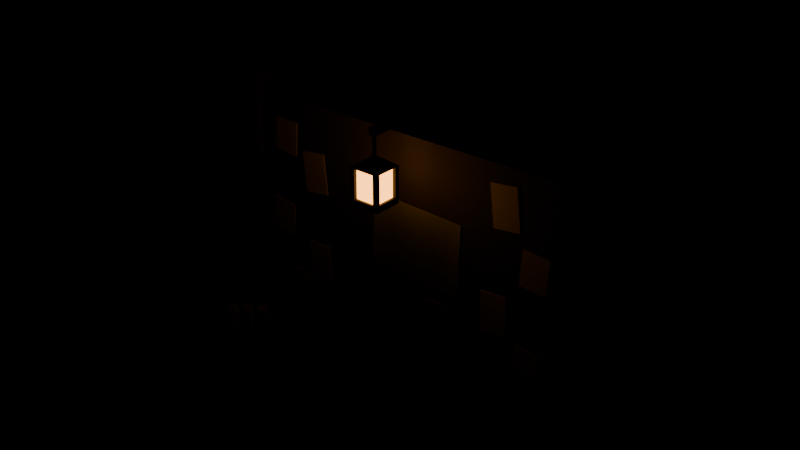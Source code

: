 # Source: hub_notice_board.blend  (saved by Blender 5.2.45; exported with 4.5.12 LTS)
import bpy
from mathutils import Matrix  # noqa: F401  (used for matrix-valued properties, if any)

bpy.ops.wm.read_factory_settings(use_empty=True)
scene = bpy.context.scene
scene.name = 'Scene'

# ---- materials (node trees are filled in below, after node groups)
mat_tex_wood = bpy.data.materials.new('tex_wood')
mat_iron = bpy.data.materials.new('iron')
mat_tex_planks = bpy.data.materials.new('tex_planks')
mat_map = bpy.data.materials.new('map')
mat_paper = bpy.data.materials.new('paper')
mat_lamp = bpy.data.materials.new('lamp')

# ---- material node trees
mat_tex_wood.use_nodes = True; mat_tex_wood.node_tree.nodes.clear()
_N = mat_tex_wood.node_tree.nodes; _L = mat_tex_wood.node_tree.links
n0 = _N.new('ShaderNodeBsdfPrincipled'); n0.name = 'Principled BSDF'; n0.location = (-200, 100)
n0.inputs[0].default_value = (0.08354, 0.04323, 0.02198, 1.0)
n0.inputs[2].default_value = 0.9
n0.inputs[10].default_value = 0.005
n1 = _N.new('ShaderNodeOutputMaterial'); n1.name = 'Material Output'; n1.location = (200, 100)
_L.new(n0.outputs[0], n1.inputs[0])
n1.is_active_output = True
mat_iron.use_nodes = True; mat_iron.node_tree.nodes.clear()
_N = mat_iron.node_tree.nodes; _L = mat_iron.node_tree.links
n0 = _N.new('ShaderNodeBsdfPrincipled'); n0.name = 'Principled BSDF'; n0.location = (-200, 100)
n0.inputs[0].default_value = (0.02198, 0.02198, 0.02452, 1.0)
n0.inputs[1].default_value = 0.6
n0.inputs[2].default_value = 0.7
n0.inputs[10].default_value = 0.005
n1 = _N.new('ShaderNodeOutputMaterial'); n1.name = 'Material Output'; n1.location = (200, 100)
_L.new(n0.outputs[0], n1.inputs[0])
n1.is_active_output = True
mat_tex_planks.use_nodes = True; mat_tex_planks.node_tree.nodes.clear()
_N = mat_tex_planks.node_tree.nodes; _L = mat_tex_planks.node_tree.links
n0 = _N.new('ShaderNodeBsdfPrincipled'); n0.name = 'Principled BSDF'; n0.location = (-200, 100)
n0.inputs[0].default_value = (0.07324, 0.05497, 0.0331, 1.0)
n0.inputs[2].default_value = 0.9
n0.inputs[10].default_value = 0.005
n1 = _N.new('ShaderNodeOutputMaterial'); n1.name = 'Material Output'; n1.location = (200, 100)
_L.new(n0.outputs[0], n1.inputs[0])
n1.is_active_output = True
mat_map.use_nodes = True; mat_map.node_tree.nodes.clear()
_N = mat_map.node_tree.nodes; _L = mat_map.node_tree.links
n0 = _N.new('ShaderNodeBsdfPrincipled'); n0.name = 'Principled BSDF'; n0.location = (-200, 100)
n0.inputs[0].default_value = (0.3424, 0.3424, 0.1789, 1.0)
n0.inputs[2].default_value = 0.9
n0.inputs[10].default_value = 0.005
n1 = _N.new('ShaderNodeOutputMaterial'); n1.name = 'Material Output'; n1.location = (200, 100)
_L.new(n0.outputs[0], n1.inputs[0])
n1.is_active_output = True
mat_paper.use_nodes = True; mat_paper.node_tree.nodes.clear()
_N = mat_paper.node_tree.nodes; _L = mat_paper.node_tree.links
n0 = _N.new('ShaderNodeBsdfPrincipled'); n0.name = 'Principled BSDF'; n0.location = (-200, 100)
n0.inputs[0].default_value = (0.6038, 0.5071, 0.3185, 1.0)
n0.inputs[2].default_value = 0.9
n0.inputs[10].default_value = 0.005
n1 = _N.new('ShaderNodeOutputMaterial'); n1.name = 'Material Output'; n1.location = (200, 100)
_L.new(n0.outputs[0], n1.inputs[0])
n1.is_active_output = True
mat_lamp.use_nodes = True; mat_lamp.node_tree.nodes.clear()
_N = mat_lamp.node_tree.nodes; _L = mat_lamp.node_tree.links
n0 = _N.new('ShaderNodeBsdfPrincipled'); n0.name = 'Principled BSDF'; n0.location = (-200, 100)
n0.inputs[0].default_value = (1.0, 0.3931, 0.07324, 1.0)
n0.inputs[2].default_value = 1.0
n0.inputs[10].default_value = 0.005
n0.inputs[27].default_value = (1.0, 0.3931, 0.07324, 1.0)
n0.inputs[28].default_value = 5.0
n1 = _N.new('ShaderNodeOutputMaterial'); n1.name = 'Material Output'; n1.location = (200, 100)
_L.new(n0.outputs[0], n1.inputs[0])
n1.is_active_output = True

# ---- meshes
me_board = bpy.data.meshes.new('Board')
me_board.from_pydata([(-1.24, -0.09, 0.0), (-1.06, -0.09, 0.0), (-1.24, 0.09, 0.0), (-1.06, 0.09, 0.0), (-1.24, -0.09, 2.3), (-1.06, -0.09, 2.3), (-1.24, 0.09, 2.3), (-1.06, 0.09, 2.3), (-1.25, -0.1, 0.52), (-1.05, -0.1, 0.52), (-1.25, 0.1, 0.52), (-1.05, 0.1, 0.52), (-1.25, -0.1, 0.58), (-1.05, -0.1, 0.58), (-1.25, 0.1, 0.58), (-1.05, 0.1, 0.58), (1.06, -0.09, 0.0), (1.24, -0.09, 0.0), (1.06, 0.09, 0.0), (1.24, 0.09, 0.0), (1.06, -0.09, 2.3), (1.24, -0.09, 2.3), (1.06, 0.09, 2.3), (1.24, 0.09, 2.3), (1.05, -0.1, 0.52), (1.25, -0.1, 0.52), (1.05, 0.1, 0.52), (1.25, 0.1, 0.52), (1.05, -0.1, 0.58), (1.25, -0.1, 0.58), (1.05, 0.1, 0.58), (1.25, 0.1, 0.58), (-1.1, -0.05, 0.45), (1.1, -0.05, 0.45), (-1.1, 0.05, 0.45), (1.1, 0.05, 0.45), (-1.1, -0.05, 1.85), (1.1, -0.05, 1.85), (-1.1, 0.05, 1.85), (1.1, 0.05, 1.85), (-1.4, -0.04, 2.42), (1.4, -0.04, 2.42), (-1.4, 0.04, 2.42), (1.4, 0.04, 2.42), (-1.4, -0.04, 2.5), (1.4, -0.04, 2.5), (-1.4, 0.04, 2.5), (1.4, 0.04, 2.5), (-1.35, -0.5292, 2.206), (1.35, -0.5292, 2.206), (-1.35, 0.01457, 2.46), (1.35, 0.01457, 2.46), (-1.35, -0.5546, 2.26), (1.35, -0.5546, 2.26), (-1.35, -0.01079, 2.514), (1.35, -0.01079, 2.514), (-1.35, -0.01457, 2.46), (1.35, -0.01457, 2.46), (-1.35, 0.5292, 2.206), (1.35, 0.5292, 2.206), (-1.35, 0.01079, 2.514), (1.35, 0.01079, 2.514), (-1.35, 0.5546, 2.26), (1.35, 0.5546, 2.26), (-0.1678, -0.061, 0.981), (0.4518, -0.061, 0.9593), (-0.1678, -0.051, 0.981), (0.4518, -0.051, 0.9593), (-0.1518, -0.061, 1.441), (0.4678, -0.061, 1.419), (-0.1518, -0.051, 1.441), (0.4678, -0.051, 1.419), (-0.9425, -0.061, 1.496), (-0.7729, -0.061, 1.484), (-0.9425, -0.051, 1.496), (-0.7729, -0.051, 1.484), (-0.9271, -0.061, 1.716), (-0.7575, -0.061, 1.704), (-0.9271, -0.051, 1.716), (-0.7575, -0.051, 1.704), (-0.6909, -0.061, 1.282), (-0.5219, -0.061, 1.3), (-0.6909, -0.051, 1.282), (-0.5219, -0.051, 1.3), (-0.7181, -0.061, 1.54), (-0.5491, -0.061, 1.558), (-0.7181, -0.051, 1.54), (-0.5491, -0.051, 1.558), (-0.9995, -0.061, 0.9529), (-0.8311, -0.061, 0.9292), (-0.9995, -0.051, 0.9529), (-0.8311, -0.051, 0.9292), (-0.9689, -0.061, 1.171), (-0.8005, -0.061, 1.147), (-0.9689, -0.051, 1.171), (-0.8005, -0.051, 1.147), (-0.6781, -0.061, 0.6857), (-0.5083, -0.061, 0.6946), (-0.6781, -0.051, 0.6857), (-0.5083, -0.051, 0.6946), (-0.6917, -0.061, 0.9454), (-0.5219, -0.061, 0.9543), (-0.6917, -0.051, 0.9454), (-0.5219, -0.051, 0.9543), (-0.8743, -0.061, 0.4978), (-0.7049, -0.061, 0.483), (-0.8743, -0.051, 0.4978), (-0.7049, -0.051, 0.483), (-0.8551, -0.061, 0.717), (-0.6857, -0.061, 0.7022), (-0.8551, -0.051, 0.717), (-0.6857, -0.051, 0.7022), (0.6815, -0.061, 1.481), (0.8502, -0.061, 1.501), (0.6815, -0.051, 1.481), (0.8502, -0.051, 1.501), (0.6498, -0.061, 1.739), (0.8185, -0.061, 1.759), (0.6498, -0.051, 1.739), (0.8185, -0.051, 1.759), (0.8575, -0.061, 1.196), (1.027, -0.061, 1.184), (0.8575, -0.051, 1.196), (1.027, -0.051, 1.184), (0.8729, -0.061, 1.416), (1.042, -0.061, 1.404), (0.8729, -0.051, 1.416), (1.042, -0.051, 1.404), (0.6196, -0.061, 0.8171), (0.7895, -0.061, 0.823), (0.6196, -0.051, 0.8171), (0.7895, -0.051, 0.823), (0.6105, -0.061, 1.077), (0.7804, -0.061, 1.083), (0.6105, -0.051, 1.077), (0.7804, -0.051, 1.083), (0.8188, -0.061, 0.6047), (0.9867, -0.061, 0.5781), (0.8188, -0.051, 0.6047), (0.9867, -0.051, 0.5781), (0.8533, -0.061, 0.8219), (1.021, -0.061, 0.7953), (0.8533, -0.051, 0.8219), (1.021, -0.051, 0.7953), (0.2267, -0.061, 0.6131), (0.396, -0.061, 0.6279), (0.2267, -0.051, 0.6131), (0.396, -0.051, 0.6279), (0.204, -0.061, 0.8721), (0.3733, -0.061, 0.8869), (0.204, -0.051, 0.8721), (0.3733, -0.051, 0.8869), (0.13, -0.42, 1.98), (0.17, -0.42, 1.98), (0.13, -0.02, 1.98), (0.17, -0.02, 1.98), (0.13, -0.42, 2.02), (0.17, -0.42, 2.02), (0.13, -0.02, 2.02), (0.17, -0.02, 2.02), (0.1425, -0.4075, 1.85), (0.1575, -0.4075, 1.85), (0.1425, -0.3925, 1.85), (0.1575, -0.3925, 1.85), (0.1425, -0.4075, 1.99), (0.1575, -0.4075, 1.99), (0.1425, -0.3925, 1.99), (0.1575, -0.3925, 1.99), (0.065, -0.485, 1.58), (0.235, -0.485, 1.58), (0.065, -0.315, 1.58), (0.235, -0.315, 1.58), (0.065, -0.485, 1.62), (0.235, -0.485, 1.62), (0.065, -0.315, 1.62), (0.235, -0.315, 1.62), (0.061, -0.489, 1.584), (0.086, -0.489, 1.584), (0.061, -0.464, 1.584), (0.086, -0.464, 1.584), (0.061, -0.489, 1.797), (0.086, -0.489, 1.797), (0.061, -0.464, 1.797), (0.086, -0.464, 1.797), (0.061, -0.336, 1.584), (0.086, -0.336, 1.584), (0.061, -0.311, 1.584), (0.086, -0.311, 1.584), (0.061, -0.336, 1.797), (0.086, -0.336, 1.797), (0.061, -0.311, 1.797), (0.086, -0.311, 1.797), (0.214, -0.489, 1.584), (0.239, -0.489, 1.584), (0.214, -0.464, 1.584), (0.239, -0.464, 1.584), (0.214, -0.489, 1.797), (0.239, -0.489, 1.797), (0.214, -0.464, 1.797), (0.239, -0.464, 1.797), (0.214, -0.336, 1.584), (0.239, -0.336, 1.584), (0.214, -0.311, 1.584), (0.239, -0.311, 1.584), (0.214, -0.336, 1.797), (0.239, -0.336, 1.797), (0.214, -0.311, 1.797), (0.239, -0.311, 1.797), (0.0565, -0.4935, 1.801), (0.2435, -0.4935, 1.801), (0.2435, -0.3065, 1.801), (0.0565, -0.3065, 1.801), (0.15, -0.4, 1.869), (0.0803, -0.4697, 1.593), (0.2197, -0.4697, 1.593), (0.0803, -0.3303, 1.593), (0.2197, -0.3303, 1.593), (0.0803, -0.4697, 1.788), (0.2197, -0.4697, 1.788), (0.0803, -0.3303, 1.788), (0.2197, -0.3303, 1.788), (-0.9, -0.55, 0.0), (-0.7827, -0.4935, 0.0), (-0.7538, -0.3666, 0.0), (-0.8349, -0.2649, 0.0), (-0.9651, -0.2649, 0.0), (-1.046, -0.3666, 0.0), (-1.017, -0.4935, 0.0), (-0.9, -0.57, 0.3), (-0.7671, -0.506, 0.3), (-0.7343, -0.3622, 0.3), (-0.8262, -0.2468, 0.3), (-0.9738, -0.2468, 0.3), (-1.066, -0.3622, 0.3), (-1.033, -0.506, 0.3), (-0.9, -0.575, 0.22), (-0.7632, -0.5091, 0.22), (-0.7294, -0.3611, 0.22), (-0.8241, -0.2423, 0.22), (-0.9759, -0.2423, 0.22), (-1.071, -0.3611, 0.22), (-1.037, -0.5091, 0.22), (-0.9, -0.58, 0.26), (-0.7593, -0.5122, 0.26), (-0.7245, -0.3599, 0.26), (-0.8219, -0.2378, 0.26), (-0.9781, -0.2378, 0.26), (-1.075, -0.3599, 0.26), (-1.041, -0.5122, 0.26), (-0.95, -0.4749, 0.09767), (-0.9168, -0.4509, 0.1015), (-0.9295, -0.4118, 0.1032), (-0.9705, -0.4117, 0.1005), (-0.9832, -0.4506, 0.09708), (-0.98, -0.5049, 0.5477), (-0.9468, -0.4809, 0.5515), (-0.9595, -0.4418, 0.5532), (-1.001, -0.4417, 0.5505), (-1.013, -0.4806, 0.5471), (-0.9, -0.435, 0.09845), (-0.8667, -0.4108, 0.09952), (-0.8794, -0.3717, 0.1013), (-0.9206, -0.3717, 0.1013), (-0.9333, -0.4108, 0.09952), (-0.9, -0.455, 0.5484), (-0.8667, -0.4308, 0.5495), (-0.8794, -0.3917, 0.5513), (-0.9206, -0.3917, 0.5513), (-0.9333, -0.4308, 0.5495), (-0.85, -0.395, 0.09922), (-0.8168, -0.3708, 0.09755), (-0.8295, -0.3317, 0.09926), (-0.8705, -0.3317, 0.102), (-0.8832, -0.3709, 0.102), (-0.82, -0.405, 0.5492), (-0.7868, -0.3808, 0.5475), (-0.7995, -0.3417, 0.5493), (-0.8405, -0.3417, 0.552), (-0.8532, -0.3809, 0.552)], [], [(0, 2, 3, 1), (4, 5, 7, 6), (0, 1, 5, 4), (2, 6, 7, 3), (0, 4, 6, 2), (1, 3, 7, 5), (8, 10, 11, 9), (12, 13, 15, 14), (8, 9, 13, 12), (10, 14, 15, 11), (8, 12, 14, 10), (9, 11, 15, 13), (16, 18, 19, 17), (20, 21, 23, 22), (16, 17, 21, 20), (18, 22, 23, 19), (16, 20, 22, 18), (17, 19, 23, 21), (24, 26, 27, 25), (28, 29, 31, 30), (24, 25, 29, 28), (26, 30, 31, 27), (24, 28, 30, 26), (25, 27, 31, 29), (32, 34, 35, 33), (36, 37, 39, 38), (32, 33, 37, 36), (34, 38, 39, 35), (32, 36, 38, 34), (33, 35, 39, 37), (40, 42, 43, 41), (44, 45, 47, 46), (40, 41, 45, 44), (42, 46, 47, 43), (40, 44, 46, 42), (41, 43, 47, 45), (48, 50, 51, 49), (52, 53, 55, 54), (48, 49, 53, 52), (50, 54, 55, 51), (48, 52, 54, 50), (49, 51, 55, 53), (56, 58, 59, 57), (60, 61, 63, 62), (56, 57, 61, 60), (58, 62, 63, 59), (56, 60, 62, 58), (57, 59, 63, 61), (64, 66, 67, 65), (68, 69, 71, 70), (64, 65, 69, 68), (66, 70, 71, 67), (64, 68, 70, 66), (65, 67, 71, 69), (72, 74, 75, 73), (76, 77, 79, 78), (72, 73, 77, 76), (74, 78, 79, 75), (72, 76, 78, 74), (73, 75, 79, 77), (80, 82, 83, 81), (84, 85, 87, 86), (80, 81, 85, 84), (82, 86, 87, 83), (80, 84, 86, 82), (81, 83, 87, 85), (88, 90, 91, 89), (92, 93, 95, 94), (88, 89, 93, 92), (90, 94, 95, 91), (88, 92, 94, 90), (89, 91, 95, 93), (96, 98, 99, 97), (100, 101, 103, 102), (96, 97, 101, 100), (98, 102, 103, 99), (96, 100, 102, 98), (97, 99, 103, 101), (104, 106, 107, 105), (108, 109, 111, 110), (104, 105, 109, 108), (106, 110, 111, 107), (104, 108, 110, 106), (105, 107, 111, 109), (112, 114, 115, 113), (116, 117, 119, 118), (112, 113, 117, 116), (114, 118, 119, 115), (112, 116, 118, 114), (113, 115, 119, 117), (120, 122, 123, 121), (124, 125, 127, 126), (120, 121, 125, 124), (122, 126, 127, 123), (120, 124, 126, 122), (121, 123, 127, 125), (128, 130, 131, 129), (132, 133, 135, 134), (128, 129, 133, 132), (130, 134, 135, 131), (128, 132, 134, 130), (129, 131, 135, 133), (136, 138, 139, 137), (140, 141, 143, 142), (136, 137, 141, 140), (138, 142, 143, 139), (136, 140, 142, 138), (137, 139, 143, 141), (144, 146, 147, 145), (148, 149, 151, 150), (144, 145, 149, 148), (146, 150, 151, 147), (144, 148, 150, 146), (145, 147, 151, 149), (152, 154, 155, 153), (156, 157, 159, 158), (152, 153, 157, 156), (154, 158, 159, 155), (152, 156, 158, 154), (153, 155, 159, 157), (160, 162, 163, 161), (164, 165, 167, 166), (160, 161, 165, 164), (162, 166, 167, 163), (160, 164, 166, 162), (161, 163, 167, 165), (168, 170, 171, 169), (172, 173, 175, 174), (168, 169, 173, 172), (170, 174, 175, 171), (168, 172, 174, 170), (169, 171, 175, 173), (176, 178, 179, 177), (180, 181, 183, 182), (176, 177, 181, 180), (178, 182, 183, 179), (176, 180, 182, 178), (177, 179, 183, 181), (184, 186, 187, 185), (188, 189, 191, 190), (184, 185, 189, 188), (186, 190, 191, 187), (184, 188, 190, 186), (185, 187, 191, 189), (192, 194, 195, 193), (196, 197, 199, 198), (192, 193, 197, 196), (194, 198, 199, 195), (192, 196, 198, 194), (193, 195, 199, 197), (200, 202, 203, 201), (204, 205, 207, 206), (200, 201, 205, 204), (202, 206, 207, 203), (200, 204, 206, 202), (201, 203, 207, 205), (208, 209, 212), (209, 210, 212), (210, 211, 212), (211, 208, 212), (211, 210, 209, 208), (213, 215, 216, 214), (217, 218, 220, 219), (213, 214, 218, 217), (215, 219, 220, 216), (213, 217, 219, 215), (214, 216, 220, 218), (221, 222, 229, 228), (222, 223, 230, 229), (223, 224, 231, 230), (224, 225, 232, 231), (225, 226, 233, 232), (226, 227, 234, 233), (227, 221, 228, 234), (227, 226, 225, 224, 223, 222, 221), (235, 236, 243, 242), (236, 237, 244, 243), (237, 238, 245, 244), (238, 239, 246, 245), (239, 240, 247, 246), (240, 241, 248, 247), (241, 235, 242, 248), (249, 250, 255, 254), (250, 251, 256, 255), (251, 252, 257, 256), (252, 253, 258, 257), (253, 249, 254, 258), (253, 252, 251, 250, 249), (254, 255, 256, 257, 258), (259, 260, 265, 264), (260, 261, 266, 265), (261, 262, 267, 266), (262, 263, 268, 267), (263, 259, 264, 268), (263, 262, 261, 260, 259), (264, 265, 266, 267, 268), (269, 270, 275, 274), (270, 271, 276, 275), (271, 272, 277, 276), (272, 273, 278, 277), (273, 269, 274, 278), (273, 272, 271, 270, 269), (274, 275, 276, 277, 278)])
me_board.polygons.foreach_set('material_index', [0, 0, 0, 0, 0, 0, 1, 1, 1, 1, 1, 1, 0, 0, 0, 0, 0, 0, 1, 1, 1, 1, 1, 1, 2, 2, 2, 2, 2, 2, 0, 0, 0, 0, 0, 0, 2, 2, 2, 2, 2, 2, 2, 2, 2, 2, 2, 2, 3, 3, 3, 3, 3, 3, 4, 4, 4, 4, 4, 4, 4, 4, 4, 4, 4, 4, 4, 4, 4, 4, 4, 4, 4, 4, 4, 4, 4, 4, 4, 4, 4, 4, 4, 4, 4, 4, 4, 4, 4, 4, 4, 4, 4, 4, 4, 4, 4, 4, 4, 4, 4, 4, 4, 4, 4, 4, 4, 4, 4, 4, 4, 4, 4, 4, 1, 1, 1, 1, 1, 1, 1, 1, 1, 1, 1, 1, 1, 1, 1, 1, 1, 1, 1, 1, 1, 1, 1, 1, 1, 1, 1, 1, 1, 1, 1, 1, 1, 1, 1, 1, 1, 1, 1, 1, 1, 1, 1, 1, 1, 1, 1, 5, 5, 5, 5, 5, 5, 0, 0, 0, 0, 0, 0, 0, 0, 1, 1, 1, 1, 1, 1, 1, 4, 4, 4, 4, 4, 4, 4, 4, 4, 4, 4, 4, 4, 4, 4, 4, 4, 4, 4, 4, 4])
me_board.materials.append(mat_tex_wood)
me_board.materials.append(mat_iron)
me_board.materials.append(mat_tex_planks)
me_board.materials.append(mat_map)
me_board.materials.append(mat_paper)
me_board.materials.append(mat_lamp)
me_board.update()

# ---- objects
ob_board = bpy.data.objects.new('Board', me_board)

# ---- transforms, parenting, visibility, modifiers, constraints
ob_board.location = (0.0, 0.0, 0.0)

# ---- collection membership
scene.collection.objects.link(ob_board)

# ---- scene / render settings (as saved in the file)
scene.frame_start = 1; scene.frame_end = 250; scene.frame_set(1)
scene.render.engine = 'BLENDER_EEVEE_NEXT'
scene.render.bake_bias = 0.0
scene.render.bake_samples = 0
scene.render.compositor_device = 'GPU'
scene.eevee.use_volume_custom_range = False
scene.eevee.fast_gi_thickness_near = 0.1
scene.eevee.fast_gi_thickness_far = 0.0
scene.eevee.ray_tracing_options.screen_trace_thickness = 0.1
bpy.context.view_layer.update()

# ---- added for rendering (the .blend has no active camera): camera
cam_auto = bpy.data.cameras.new('AutoCamera')
cam_auto.lens = 50.0
cam_auto.sensor_width = 36.0
cam_auto.clip_end = 1000.0
ob_auto_camera = bpy.data.objects.new('AutoCamera', cam_auto)
scene.collection.objects.link(ob_auto_camera)
ob_auto_camera.location = (3.63642, -4.37642, 4.16612)
ob_auto_camera.rotation_euler = (1.09748, -7.21219e-08, 0.694738)
scene.camera = ob_auto_camera
bpy.context.view_layer.update()
